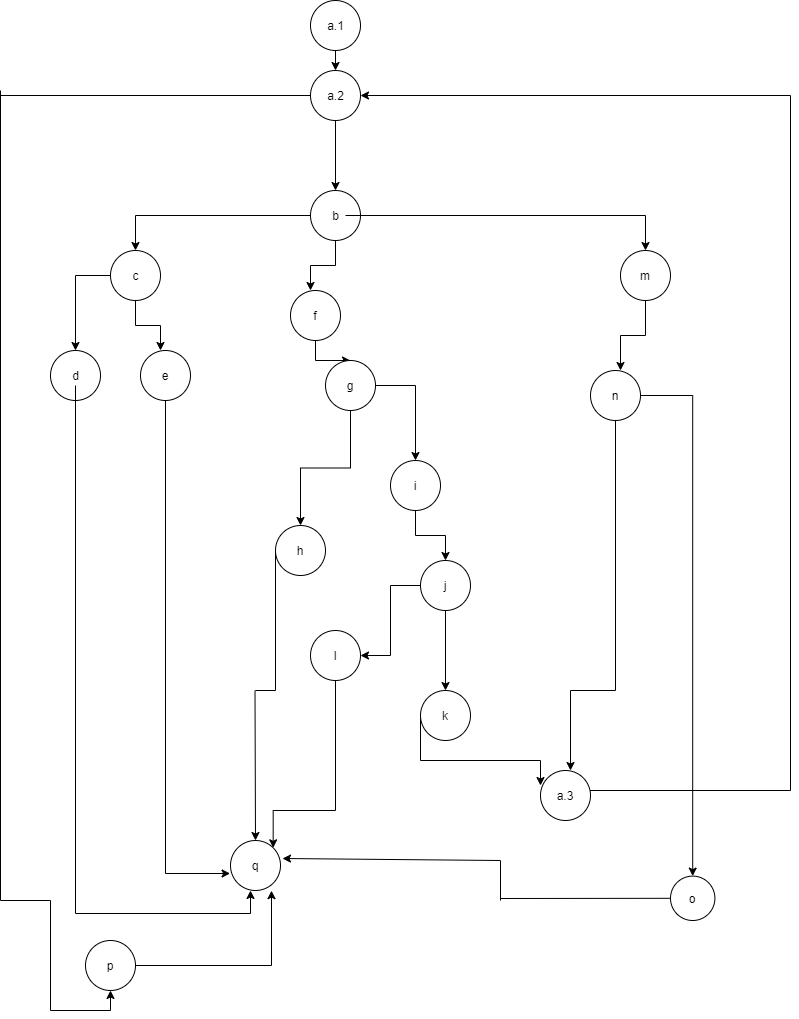

The diagram above was exported from draw.io. Its source (the exported page's mxGraphModel, read from the mxfile embedded in the PNG):
<mxGraphModel dx="1038" dy="548" grid="1" gridSize="10" guides="1" tooltips="1" connect="1" arrows="1" fold="1" page="1" pageScale="1" pageWidth="827" pageHeight="1169" math="0" shadow="0">
  <root>
    <mxCell id="0" />
    <mxCell id="1" parent="0" />
    <mxCell id="NLwlbmirLq99qKqBAtUL-1" value="" style="ellipse;whiteSpace=wrap;html=1;aspect=fixed;" parent="1" vertex="1">
      <mxGeometry x="320" y="10" width="50" height="50" as="geometry" />
    </mxCell>
    <mxCell id="NLwlbmirLq99qKqBAtUL-2" value="a.1&lt;br&gt;" style="text;html=1;resizable=0;autosize=1;align=center;verticalAlign=middle;points=[];fillColor=none;strokeColor=none;rounded=0;" parent="1" vertex="1">
      <mxGeometry x="330" y="25" width="30" height="20" as="geometry" />
    </mxCell>
    <mxCell id="NLwlbmirLq99qKqBAtUL-3" value="" style="endArrow=classic;html=1;" parent="1" edge="1">
      <mxGeometry width="50" height="50" relative="1" as="geometry">
        <mxPoint x="346" y="70" as="sourcePoint" />
        <mxPoint x="346.46446609406735" y="70.25126265847211" as="targetPoint" />
      </mxGeometry>
    </mxCell>
    <mxCell id="tS0R8FDJYvPzs8IBijX9-1" value="" style="endArrow=classic;html=1;exitX=0.5;exitY=1;exitDx=0;exitDy=0;" edge="1" parent="1" source="NLwlbmirLq99qKqBAtUL-1">
      <mxGeometry width="50" height="50" relative="1" as="geometry">
        <mxPoint x="390" y="310" as="sourcePoint" />
        <mxPoint x="345" y="80" as="targetPoint" />
      </mxGeometry>
    </mxCell>
    <mxCell id="tS0R8FDJYvPzs8IBijX9-2" value="" style="ellipse;whiteSpace=wrap;html=1;aspect=fixed;" vertex="1" parent="1">
      <mxGeometry x="320" y="80" width="50" height="50" as="geometry" />
    </mxCell>
    <mxCell id="tS0R8FDJYvPzs8IBijX9-3" value="a.2&lt;br&gt;" style="text;html=1;resizable=0;autosize=1;align=center;verticalAlign=middle;points=[];fillColor=none;strokeColor=none;rounded=0;" vertex="1" parent="1">
      <mxGeometry x="330" y="95" width="30" height="20" as="geometry" />
    </mxCell>
    <mxCell id="tS0R8FDJYvPzs8IBijX9-5" value="" style="endArrow=classic;html=1;exitX=0.5;exitY=1;exitDx=0;exitDy=0;" edge="1" parent="1" source="tS0R8FDJYvPzs8IBijX9-2" target="tS0R8FDJYvPzs8IBijX9-6">
      <mxGeometry width="50" height="50" relative="1" as="geometry">
        <mxPoint x="390" y="300" as="sourcePoint" />
        <mxPoint x="345" y="180" as="targetPoint" />
      </mxGeometry>
    </mxCell>
    <mxCell id="tS0R8FDJYvPzs8IBijX9-10" style="edgeStyle=orthogonalEdgeStyle;rounded=0;orthogonalLoop=1;jettySize=auto;html=1;" edge="1" parent="1" source="tS0R8FDJYvPzs8IBijX9-6" target="tS0R8FDJYvPzs8IBijX9-11">
      <mxGeometry relative="1" as="geometry">
        <mxPoint x="140" y="260" as="targetPoint" />
      </mxGeometry>
    </mxCell>
    <mxCell id="tS0R8FDJYvPzs8IBijX9-20" style="edgeStyle=orthogonalEdgeStyle;rounded=0;orthogonalLoop=1;jettySize=auto;html=1;" edge="1" parent="1" source="tS0R8FDJYvPzs8IBijX9-6">
      <mxGeometry relative="1" as="geometry">
        <mxPoint x="320" y="300" as="targetPoint" />
      </mxGeometry>
    </mxCell>
    <mxCell id="tS0R8FDJYvPzs8IBijX9-6" value="" style="ellipse;whiteSpace=wrap;html=1;aspect=fixed;" vertex="1" parent="1">
      <mxGeometry x="320" y="200" width="50" height="50" as="geometry" />
    </mxCell>
    <mxCell id="tS0R8FDJYvPzs8IBijX9-42" style="edgeStyle=orthogonalEdgeStyle;rounded=0;orthogonalLoop=1;jettySize=auto;html=1;" edge="1" parent="1" source="tS0R8FDJYvPzs8IBijX9-8" target="tS0R8FDJYvPzs8IBijX9-43">
      <mxGeometry relative="1" as="geometry">
        <mxPoint x="670" y="270" as="targetPoint" />
      </mxGeometry>
    </mxCell>
    <mxCell id="tS0R8FDJYvPzs8IBijX9-8" value="b&lt;br&gt;" style="text;html=1;resizable=0;autosize=1;align=center;verticalAlign=middle;points=[];fillColor=none;strokeColor=none;rounded=0;" vertex="1" parent="1">
      <mxGeometry x="335" y="215" width="20" height="20" as="geometry" />
    </mxCell>
    <mxCell id="tS0R8FDJYvPzs8IBijX9-13" style="edgeStyle=orthogonalEdgeStyle;rounded=0;orthogonalLoop=1;jettySize=auto;html=1;exitX=0;exitY=0.5;exitDx=0;exitDy=0;" edge="1" parent="1" source="tS0R8FDJYvPzs8IBijX9-11" target="tS0R8FDJYvPzs8IBijX9-14">
      <mxGeometry relative="1" as="geometry">
        <mxPoint x="80" y="380" as="targetPoint" />
      </mxGeometry>
    </mxCell>
    <mxCell id="tS0R8FDJYvPzs8IBijX9-18" style="edgeStyle=orthogonalEdgeStyle;rounded=0;orthogonalLoop=1;jettySize=auto;html=1;exitX=0.5;exitY=1;exitDx=0;exitDy=0;" edge="1" parent="1" source="tS0R8FDJYvPzs8IBijX9-11">
      <mxGeometry relative="1" as="geometry">
        <mxPoint x="170" y="360" as="targetPoint" />
      </mxGeometry>
    </mxCell>
    <mxCell id="tS0R8FDJYvPzs8IBijX9-11" value="" style="ellipse;whiteSpace=wrap;html=1;aspect=fixed;" vertex="1" parent="1">
      <mxGeometry x="120" y="260" width="50" height="50" as="geometry" />
    </mxCell>
    <mxCell id="tS0R8FDJYvPzs8IBijX9-12" value="c&lt;br&gt;" style="text;html=1;resizable=0;autosize=1;align=center;verticalAlign=middle;points=[];fillColor=none;strokeColor=none;rounded=0;" vertex="1" parent="1">
      <mxGeometry x="135" y="275" width="20" height="20" as="geometry" />
    </mxCell>
    <mxCell id="tS0R8FDJYvPzs8IBijX9-14" value="" style="ellipse;whiteSpace=wrap;html=1;aspect=fixed;" vertex="1" parent="1">
      <mxGeometry x="60" y="360" width="50" height="50" as="geometry" />
    </mxCell>
    <mxCell id="tS0R8FDJYvPzs8IBijX9-95" style="edgeStyle=elbowEdgeStyle;rounded=0;orthogonalLoop=1;jettySize=auto;elbow=vertical;html=1;" edge="1" parent="1" source="tS0R8FDJYvPzs8IBijX9-15">
      <mxGeometry relative="1" as="geometry">
        <mxPoint x="260" y="900" as="targetPoint" />
        <Array as="points">
          <mxPoint x="100" y="923" />
        </Array>
      </mxGeometry>
    </mxCell>
    <mxCell id="tS0R8FDJYvPzs8IBijX9-15" value="d" style="text;html=1;resizable=0;autosize=1;align=center;verticalAlign=middle;points=[];fillColor=none;strokeColor=none;rounded=0;" vertex="1" parent="1">
      <mxGeometry x="75" y="375" width="20" height="20" as="geometry" />
    </mxCell>
    <mxCell id="tS0R8FDJYvPzs8IBijX9-94" style="edgeStyle=elbowEdgeStyle;rounded=0;orthogonalLoop=1;jettySize=auto;elbow=vertical;html=1;entryX=-0.008;entryY=0.644;entryDx=0;entryDy=0;entryPerimeter=0;" edge="1" parent="1" source="tS0R8FDJYvPzs8IBijX9-19" target="tS0R8FDJYvPzs8IBijX9-66">
      <mxGeometry relative="1" as="geometry">
        <mxPoint x="230" y="883" as="targetPoint" />
        <Array as="points">
          <mxPoint x="175" y="883" />
        </Array>
      </mxGeometry>
    </mxCell>
    <mxCell id="tS0R8FDJYvPzs8IBijX9-19" value="e" style="ellipse;whiteSpace=wrap;html=1;aspect=fixed;" vertex="1" parent="1">
      <mxGeometry x="150" y="360" width="50" height="50" as="geometry" />
    </mxCell>
    <mxCell id="tS0R8FDJYvPzs8IBijX9-25" style="edgeStyle=orthogonalEdgeStyle;rounded=0;orthogonalLoop=1;jettySize=auto;html=1;" edge="1" parent="1" source="tS0R8FDJYvPzs8IBijX9-21" target="tS0R8FDJYvPzs8IBijX9-26">
      <mxGeometry relative="1" as="geometry">
        <mxPoint x="350" y="370" as="targetPoint" />
      </mxGeometry>
    </mxCell>
    <mxCell id="tS0R8FDJYvPzs8IBijX9-21" value="f" style="ellipse;whiteSpace=wrap;html=1;aspect=fixed;" vertex="1" parent="1">
      <mxGeometry x="300" y="300" width="50" height="50" as="geometry" />
    </mxCell>
    <mxCell id="tS0R8FDJYvPzs8IBijX9-27" style="edgeStyle=orthogonalEdgeStyle;rounded=0;orthogonalLoop=1;jettySize=auto;html=1;" edge="1" parent="1" source="tS0R8FDJYvPzs8IBijX9-26" target="tS0R8FDJYvPzs8IBijX9-28">
      <mxGeometry relative="1" as="geometry">
        <mxPoint x="340" y="480" as="targetPoint" />
      </mxGeometry>
    </mxCell>
    <mxCell id="tS0R8FDJYvPzs8IBijX9-29" style="edgeStyle=orthogonalEdgeStyle;rounded=0;orthogonalLoop=1;jettySize=auto;html=1;" edge="1" parent="1" source="tS0R8FDJYvPzs8IBijX9-26" target="tS0R8FDJYvPzs8IBijX9-30">
      <mxGeometry relative="1" as="geometry">
        <mxPoint x="440" y="470" as="targetPoint" />
      </mxGeometry>
    </mxCell>
    <mxCell id="tS0R8FDJYvPzs8IBijX9-26" value="g" style="ellipse;whiteSpace=wrap;html=1;aspect=fixed;" vertex="1" parent="1">
      <mxGeometry x="335" y="370" width="50" height="50" as="geometry" />
    </mxCell>
    <mxCell id="tS0R8FDJYvPzs8IBijX9-28" value="h" style="ellipse;whiteSpace=wrap;html=1;aspect=fixed;" vertex="1" parent="1">
      <mxGeometry x="285" y="535" width="50" height="50" as="geometry" />
    </mxCell>
    <mxCell id="tS0R8FDJYvPzs8IBijX9-31" style="edgeStyle=orthogonalEdgeStyle;rounded=0;orthogonalLoop=1;jettySize=auto;html=1;entryX=0.5;entryY=0;entryDx=0;entryDy=0;" edge="1" parent="1" source="tS0R8FDJYvPzs8IBijX9-30" target="tS0R8FDJYvPzs8IBijX9-32">
      <mxGeometry relative="1" as="geometry">
        <mxPoint x="450" y="560" as="targetPoint" />
      </mxGeometry>
    </mxCell>
    <mxCell id="tS0R8FDJYvPzs8IBijX9-30" value="i" style="ellipse;whiteSpace=wrap;html=1;aspect=fixed;" vertex="1" parent="1">
      <mxGeometry x="400" y="470" width="50" height="50" as="geometry" />
    </mxCell>
    <mxCell id="tS0R8FDJYvPzs8IBijX9-33" style="edgeStyle=orthogonalEdgeStyle;rounded=0;orthogonalLoop=1;jettySize=auto;html=1;" edge="1" parent="1" source="tS0R8FDJYvPzs8IBijX9-32" target="tS0R8FDJYvPzs8IBijX9-34">
      <mxGeometry relative="1" as="geometry">
        <mxPoint x="455" y="710" as="targetPoint" />
      </mxGeometry>
    </mxCell>
    <mxCell id="tS0R8FDJYvPzs8IBijX9-37" style="edgeStyle=orthogonalEdgeStyle;rounded=0;orthogonalLoop=1;jettySize=auto;html=1;entryX=1;entryY=0.5;entryDx=0;entryDy=0;" edge="1" parent="1" source="tS0R8FDJYvPzs8IBijX9-32" target="tS0R8FDJYvPzs8IBijX9-36">
      <mxGeometry relative="1" as="geometry">
        <mxPoint x="340" y="680" as="targetPoint" />
      </mxGeometry>
    </mxCell>
    <mxCell id="tS0R8FDJYvPzs8IBijX9-32" value="j" style="ellipse;whiteSpace=wrap;html=1;aspect=fixed;" vertex="1" parent="1">
      <mxGeometry x="430" y="570" width="50" height="50" as="geometry" />
    </mxCell>
    <mxCell id="tS0R8FDJYvPzs8IBijX9-38" style="edgeStyle=orthogonalEdgeStyle;rounded=0;orthogonalLoop=1;jettySize=auto;html=1;exitX=0;exitY=0.5;exitDx=0;exitDy=0;entryX=0;entryY=0.5;entryDx=0;entryDy=0;" edge="1" parent="1" source="tS0R8FDJYvPzs8IBijX9-34" target="tS0R8FDJYvPzs8IBijX9-34">
      <mxGeometry relative="1" as="geometry">
        <mxPoint x="430" y="760" as="targetPoint" />
      </mxGeometry>
    </mxCell>
    <mxCell id="tS0R8FDJYvPzs8IBijX9-40" style="edgeStyle=orthogonalEdgeStyle;rounded=0;orthogonalLoop=1;jettySize=auto;html=1;exitX=0;exitY=0.5;exitDx=0;exitDy=0;entryX=0;entryY=0.5;entryDx=0;entryDy=0;" edge="1" parent="1" source="tS0R8FDJYvPzs8IBijX9-34">
      <mxGeometry relative="1" as="geometry">
        <mxPoint x="550" y="795" as="targetPoint" />
        <Array as="points">
          <mxPoint x="430" y="770" />
          <mxPoint x="550" y="770" />
        </Array>
      </mxGeometry>
    </mxCell>
    <mxCell id="tS0R8FDJYvPzs8IBijX9-34" value="k" style="ellipse;whiteSpace=wrap;html=1;aspect=fixed;" vertex="1" parent="1">
      <mxGeometry x="430" y="700" width="50" height="50" as="geometry" />
    </mxCell>
    <mxCell id="tS0R8FDJYvPzs8IBijX9-89" style="edgeStyle=elbowEdgeStyle;rounded=0;orthogonalLoop=1;jettySize=auto;elbow=vertical;html=1;exitX=0.5;exitY=1;exitDx=0;exitDy=0;entryX=1;entryY=0;entryDx=0;entryDy=0;" edge="1" parent="1" source="tS0R8FDJYvPzs8IBijX9-36" target="tS0R8FDJYvPzs8IBijX9-66">
      <mxGeometry relative="1" as="geometry">
        <mxPoint x="310" y="850" as="targetPoint" />
        <Array as="points">
          <mxPoint x="283" y="820" />
          <mxPoint x="280" y="750" />
          <mxPoint x="330" y="750" />
          <mxPoint x="330" y="750" />
          <mxPoint x="320" y="780" />
          <mxPoint x="300" y="800" />
          <mxPoint x="280" y="770" />
          <mxPoint x="345" y="770" />
          <mxPoint x="320" y="760" />
          <mxPoint x="290" y="777" />
        </Array>
      </mxGeometry>
    </mxCell>
    <mxCell id="tS0R8FDJYvPzs8IBijX9-36" value="l" style="ellipse;whiteSpace=wrap;html=1;aspect=fixed;" vertex="1" parent="1">
      <mxGeometry x="320" y="640" width="50" height="50" as="geometry" />
    </mxCell>
    <mxCell id="tS0R8FDJYvPzs8IBijX9-98" style="edgeStyle=elbowEdgeStyle;rounded=0;orthogonalLoop=1;jettySize=auto;elbow=vertical;html=1;entryX=1;entryY=0.5;entryDx=0;entryDy=0;" edge="1" parent="1" source="tS0R8FDJYvPzs8IBijX9-41" target="tS0R8FDJYvPzs8IBijX9-2">
      <mxGeometry relative="1" as="geometry">
        <mxPoint x="740" y="100" as="targetPoint" />
        <Array as="points">
          <mxPoint x="800" y="800" />
        </Array>
      </mxGeometry>
    </mxCell>
    <mxCell id="tS0R8FDJYvPzs8IBijX9-41" value="a.3" style="ellipse;whiteSpace=wrap;html=1;aspect=fixed;" vertex="1" parent="1">
      <mxGeometry x="550" y="780" width="50" height="50" as="geometry" />
    </mxCell>
    <mxCell id="tS0R8FDJYvPzs8IBijX9-44" style="edgeStyle=orthogonalEdgeStyle;rounded=0;orthogonalLoop=1;jettySize=auto;html=1;" edge="1" parent="1" source="tS0R8FDJYvPzs8IBijX9-43">
      <mxGeometry relative="1" as="geometry">
        <mxPoint x="630" y="380" as="targetPoint" />
      </mxGeometry>
    </mxCell>
    <mxCell id="tS0R8FDJYvPzs8IBijX9-43" value="m" style="ellipse;whiteSpace=wrap;html=1;aspect=fixed;" vertex="1" parent="1">
      <mxGeometry x="630" y="260" width="50" height="50" as="geometry" />
    </mxCell>
    <mxCell id="tS0R8FDJYvPzs8IBijX9-46" style="edgeStyle=orthogonalEdgeStyle;rounded=0;orthogonalLoop=1;jettySize=auto;html=1;entryX=0.6;entryY=0;entryDx=0;entryDy=0;entryPerimeter=0;" edge="1" parent="1" source="tS0R8FDJYvPzs8IBijX9-45" target="tS0R8FDJYvPzs8IBijX9-41">
      <mxGeometry relative="1" as="geometry">
        <mxPoint x="580" y="770.7999877929688" as="targetPoint" />
        <Array as="points">
          <mxPoint x="625" y="700" />
          <mxPoint x="580" y="700" />
        </Array>
      </mxGeometry>
    </mxCell>
    <mxCell id="tS0R8FDJYvPzs8IBijX9-47" style="edgeStyle=orthogonalEdgeStyle;rounded=0;orthogonalLoop=1;jettySize=auto;html=1;" edge="1" parent="1" source="tS0R8FDJYvPzs8IBijX9-45" target="tS0R8FDJYvPzs8IBijX9-48">
      <mxGeometry relative="1" as="geometry">
        <mxPoint x="710" y="925.60009765625" as="targetPoint" />
      </mxGeometry>
    </mxCell>
    <mxCell id="tS0R8FDJYvPzs8IBijX9-45" value="n" style="ellipse;whiteSpace=wrap;html=1;aspect=fixed;" vertex="1" parent="1">
      <mxGeometry x="600" y="380" width="50" height="50" as="geometry" />
    </mxCell>
    <mxCell id="tS0R8FDJYvPzs8IBijX9-48" value="o" style="ellipse;whiteSpace=wrap;html=1;aspect=fixed;" vertex="1" parent="1">
      <mxGeometry x="680" y="885.6" width="44.4" height="44.4" as="geometry" />
    </mxCell>
    <mxCell id="tS0R8FDJYvPzs8IBijX9-67" style="edgeStyle=elbowEdgeStyle;rounded=0;orthogonalLoop=1;jettySize=auto;elbow=vertical;html=1;entryX=0.82;entryY=1.003;entryDx=0;entryDy=0;entryPerimeter=0;" edge="1" parent="1" source="tS0R8FDJYvPzs8IBijX9-50" target="tS0R8FDJYvPzs8IBijX9-66">
      <mxGeometry relative="1" as="geometry">
        <mxPoint x="320" y="920" as="targetPoint" />
        <Array as="points">
          <mxPoint x="240" y="975" />
          <mxPoint x="240" y="975" />
          <mxPoint x="320" y="930" />
          <mxPoint x="310" y="910" />
          <mxPoint x="240" y="970" />
          <mxPoint x="290" y="930" />
          <mxPoint x="220" y="975" />
          <mxPoint x="260" y="970" />
        </Array>
      </mxGeometry>
    </mxCell>
    <mxCell id="tS0R8FDJYvPzs8IBijX9-50" value="p" style="ellipse;whiteSpace=wrap;html=1;aspect=fixed;" vertex="1" parent="1">
      <mxGeometry x="95" y="950" width="50" height="50" as="geometry" />
    </mxCell>
    <mxCell id="tS0R8FDJYvPzs8IBijX9-56" value="" style="endArrow=none;html=1;" edge="1" parent="1">
      <mxGeometry width="50" height="50" relative="1" as="geometry">
        <mxPoint x="10" y="105" as="sourcePoint" />
        <mxPoint x="320" y="105" as="targetPoint" />
        <Array as="points" />
      </mxGeometry>
    </mxCell>
    <mxCell id="tS0R8FDJYvPzs8IBijX9-57" value="" style="endArrow=none;html=1;" edge="1" parent="1">
      <mxGeometry width="50" height="50" relative="1" as="geometry">
        <mxPoint x="10" y="100" as="sourcePoint" />
        <mxPoint x="10" y="910" as="targetPoint" />
      </mxGeometry>
    </mxCell>
    <mxCell id="tS0R8FDJYvPzs8IBijX9-58" value="" style="endArrow=none;html=1;" edge="1" parent="1">
      <mxGeometry width="50" height="50" relative="1" as="geometry">
        <mxPoint x="10" y="910" as="sourcePoint" />
        <mxPoint x="60" y="910" as="targetPoint" />
      </mxGeometry>
    </mxCell>
    <mxCell id="tS0R8FDJYvPzs8IBijX9-59" value="" style="endArrow=none;html=1;" edge="1" parent="1">
      <mxGeometry width="50" height="50" relative="1" as="geometry">
        <mxPoint x="60" y="1020" as="sourcePoint" />
        <mxPoint x="60" y="910" as="targetPoint" />
      </mxGeometry>
    </mxCell>
    <mxCell id="tS0R8FDJYvPzs8IBijX9-64" value="" style="endArrow=none;html=1;" edge="1" parent="1">
      <mxGeometry width="50" height="50" relative="1" as="geometry">
        <mxPoint x="60" y="1020" as="sourcePoint" />
        <mxPoint x="120" y="1020" as="targetPoint" />
      </mxGeometry>
    </mxCell>
    <mxCell id="tS0R8FDJYvPzs8IBijX9-65" value="" style="endArrow=classic;html=1;entryX=0.5;entryY=1;entryDx=0;entryDy=0;" edge="1" parent="1" target="tS0R8FDJYvPzs8IBijX9-50">
      <mxGeometry width="50" height="50" relative="1" as="geometry">
        <mxPoint x="120" y="1020" as="sourcePoint" />
        <mxPoint x="120" y="1010" as="targetPoint" />
      </mxGeometry>
    </mxCell>
    <mxCell id="tS0R8FDJYvPzs8IBijX9-66" value="q" style="ellipse;whiteSpace=wrap;html=1;aspect=fixed;" vertex="1" parent="1">
      <mxGeometry x="240" y="850" width="50" height="50" as="geometry" />
    </mxCell>
    <mxCell id="tS0R8FDJYvPzs8IBijX9-71" value="" style="endArrow=none;html=1;entryX=0;entryY=0.5;entryDx=0;entryDy=0;" edge="1" parent="1" target="tS0R8FDJYvPzs8IBijX9-48">
      <mxGeometry width="50" height="50" relative="1" as="geometry">
        <mxPoint x="510" y="908" as="sourcePoint" />
        <mxPoint x="680" y="890" as="targetPoint" />
      </mxGeometry>
    </mxCell>
    <mxCell id="tS0R8FDJYvPzs8IBijX9-72" value="" style="endArrow=none;html=1;" edge="1" parent="1">
      <mxGeometry width="50" height="50" relative="1" as="geometry">
        <mxPoint x="510" y="910" as="sourcePoint" />
        <mxPoint x="510" y="870" as="targetPoint" />
      </mxGeometry>
    </mxCell>
    <mxCell id="tS0R8FDJYvPzs8IBijX9-91" value="" style="endArrow=none;html=1;" edge="1" parent="1">
      <mxGeometry width="50" height="50" relative="1" as="geometry">
        <mxPoint x="285" y="700" as="sourcePoint" />
        <mxPoint x="285" y="560" as="targetPoint" />
      </mxGeometry>
    </mxCell>
    <mxCell id="tS0R8FDJYvPzs8IBijX9-92" value="" style="endArrow=none;html=1;" edge="1" parent="1">
      <mxGeometry width="50" height="50" relative="1" as="geometry">
        <mxPoint x="265" y="700" as="sourcePoint" />
        <mxPoint x="285" y="700" as="targetPoint" />
      </mxGeometry>
    </mxCell>
    <mxCell id="tS0R8FDJYvPzs8IBijX9-93" value="" style="endArrow=classic;html=1;entryX=0.5;entryY=0;entryDx=0;entryDy=0;" edge="1" parent="1" target="tS0R8FDJYvPzs8IBijX9-66">
      <mxGeometry width="50" height="50" relative="1" as="geometry">
        <mxPoint x="264.5" y="700" as="sourcePoint" />
        <mxPoint x="265" y="840" as="targetPoint" />
      </mxGeometry>
    </mxCell>
    <mxCell id="tS0R8FDJYvPzs8IBijX9-96" value="" style="endArrow=classic;html=1;" edge="1" parent="1">
      <mxGeometry width="50" height="50" relative="1" as="geometry">
        <mxPoint x="510" y="870" as="sourcePoint" />
        <mxPoint x="292" y="868" as="targetPoint" />
        <Array as="points" />
      </mxGeometry>
    </mxCell>
  </root>
</mxGraphModel>